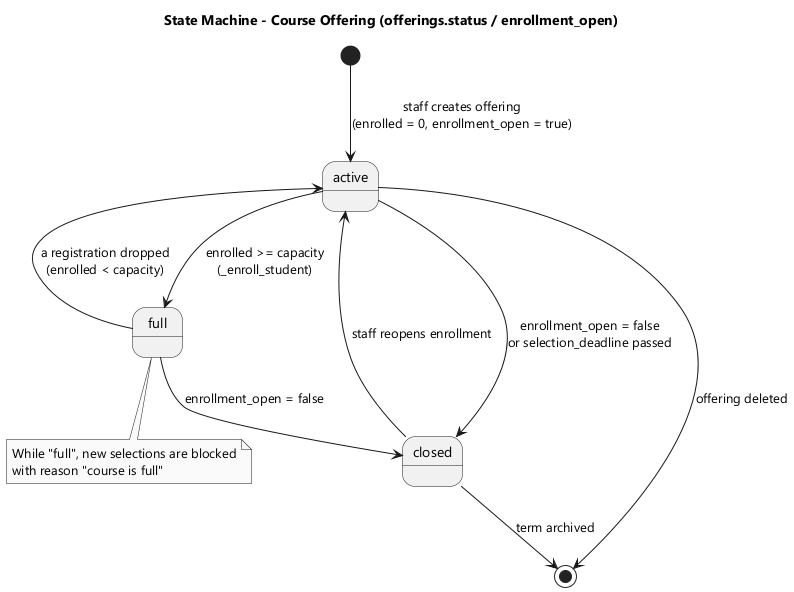

The diagram above was rendered by PlantUML. Its source (embedded in the PNG):
@startuml
' State Diagram - Course Offering lifecycle
skinparam monochrome true
skinparam shadowing false
skinparam defaultFontName "Segoe UI"
title State Machine - Course Offering (offerings.status / enrollment_open)

[*] --> active : staff creates offering\n(enrolled = 0, enrollment_open = true)

active --> full : enrolled >= capacity\n(_enroll_student)
full --> active : a registration dropped\n(enrolled < capacity)

active --> closed : enrollment_open = false\nor selection_deadline passed
full --> closed : enrollment_open = false

closed --> active : staff reopens enrollment

active --> [*] : offering deleted
closed --> [*] : term archived

note bottom of full
  While "full", new selections are blocked
  with reason "course is full"
end note
@enduml